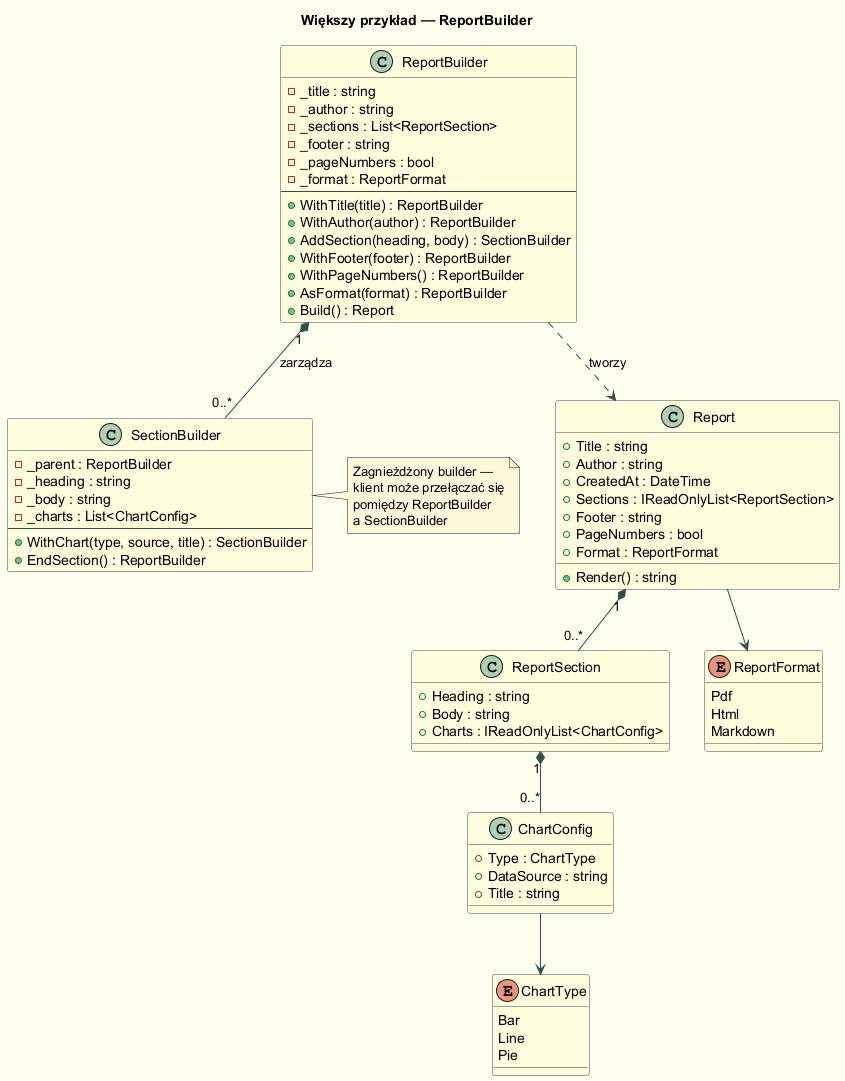

The diagram above was rendered by PlantUML. Its source (embedded in the PNG):
@startuml report_builder_class
skinparam backgroundColor #FFFFF0
skinparam class {
  BackgroundColor LightYellow
  BorderColor DarkSlateGray
}
skinparam note {
  BackgroundColor #FFF8DC
}
skinparam ArrowColor DarkSlateGray

title Większy przykład — ReportBuilder

class Report {
  + Title : string
  + Author : string
  + CreatedAt : DateTime
  + Sections : IReadOnlyList<ReportSection>
  + Footer : string
  + PageNumbers : bool
  + Format : ReportFormat
  + Render() : string
}

class ReportSection {
  + Heading : string
  + Body : string
  + Charts : IReadOnlyList<ChartConfig>
}

class ChartConfig {
  + Type : ChartType
  + DataSource : string
  + Title : string
}

enum ReportFormat {
  Pdf
  Html
  Markdown
}

enum ChartType {
  Bar
  Line
  Pie
}

class ReportBuilder {
  - _title : string
  - _author : string
  - _sections : List<ReportSection>
  - _footer : string
  - _pageNumbers : bool
  - _format : ReportFormat
  --
  + WithTitle(title) : ReportBuilder
  + WithAuthor(author) : ReportBuilder
  + AddSection(heading, body) : SectionBuilder
  + WithFooter(footer) : ReportBuilder
  + WithPageNumbers() : ReportBuilder
  + AsFormat(format) : ReportBuilder
  + Build() : Report
}

class SectionBuilder {
  - _parent : ReportBuilder
  - _heading : string
  - _body : string
  - _charts : List<ChartConfig>
  --
  + WithChart(type, source, title) : SectionBuilder
  + EndSection() : ReportBuilder
}

ReportBuilder ..> Report : tworzy
ReportBuilder "1" *-- "0..*" SectionBuilder : zarządza
Report "1" *-- "0..*" ReportSection
ReportSection "1" *-- "0..*" ChartConfig
Report --> ReportFormat
ChartConfig --> ChartType

note right of SectionBuilder
  Zagnieżdżony builder —
  klient może przełączać się
  pomiędzy ReportBuilder
  a SectionBuilder
end note

@enduml